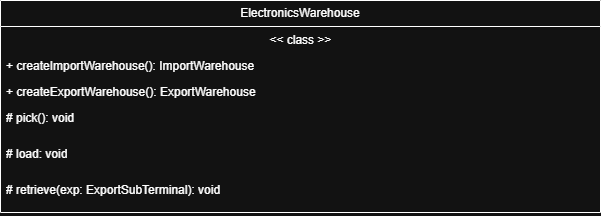

The diagram above was exported from draw.io. Its source (the exported page's mxGraphModel, read from the mxfile embedded in the PNG):
<mxGraphModel dx="1046" dy="877" grid="1" gridSize="10" guides="1" tooltips="1" connect="1" arrows="1" fold="1" page="1" pageScale="1" pageWidth="2339" pageHeight="3300" math="0" shadow="0">
  <root>
    <mxCell id="0" />
    <mxCell id="1" parent="0" />
    <mxCell id="0ZLhBSfahOPvrFkOcMwt-1" parent="1" style="swimlane;fontStyle=0;childLayout=stackLayout;horizontal=1;startSize=26;fillColor=none;horizontalStack=0;resizeParent=1;resizeParentMax=0;resizeLast=0;collapsible=1;marginBottom=0;whiteSpace=wrap;html=1;" value="ElectronicsWarehouse" vertex="1">
      <mxGeometry height="212" width="600" x="1480" y="950" as="geometry" />
    </mxCell>
    <mxCell id="0ZLhBSfahOPvrFkOcMwt-2" parent="0ZLhBSfahOPvrFkOcMwt-1" style="text;strokeColor=none;fillColor=none;align=left;verticalAlign=top;spacingLeft=4;spacingRight=4;overflow=hidden;rotatable=0;points=[[0,0.5],[1,0.5]];portConstraint=eastwest;whiteSpace=wrap;html=1;" value="&lt;span style=&quot;white-space: pre;&quot;&gt;&lt;span style=&quot;white-space: pre;&quot;&gt;&#09;&lt;/span&gt;&lt;span style=&quot;white-space: pre;&quot;&gt;&#09;&lt;/span&gt;   &#09;&lt;/span&gt;&lt;span style=&quot;white-space: pre;&quot;&gt;&#09;&lt;/span&gt;&lt;span style=&quot;white-space: pre;&quot;&gt;&#09;&lt;/span&gt;&lt;span style=&quot;white-space: pre;&quot;&gt;&#09;&lt;/span&gt;&lt;span style=&quot;white-space: pre;&quot;&gt;&#09;&lt;/span&gt;&lt;span style=&quot;white-space: pre;&quot;&gt;&#09;&lt;/span&gt;&lt;span style=&quot;white-space: pre;&quot;&gt;&#09;&lt;/span&gt;&amp;nbsp; &amp;nbsp; &amp;nbsp; &amp;nbsp;&amp;lt;&amp;lt; class &amp;gt;&amp;gt;" vertex="1">
      <mxGeometry height="26" width="600" y="26" as="geometry" />
    </mxCell>
    <mxCell id="0ZLhBSfahOPvrFkOcMwt-3" parent="0ZLhBSfahOPvrFkOcMwt-1" style="text;strokeColor=none;fillColor=none;align=left;verticalAlign=top;spacingLeft=4;spacingRight=4;overflow=hidden;rotatable=0;points=[[0,0.5],[1,0.5]];portConstraint=eastwest;whiteSpace=wrap;html=1;" value="+ createImportWarehouse(): ImportWarehouse" vertex="1">
      <mxGeometry height="26" width="600" y="52" as="geometry" />
    </mxCell>
    <mxCell id="0ZLhBSfahOPvrFkOcMwt-4" parent="0ZLhBSfahOPvrFkOcMwt-1" style="text;strokeColor=none;fillColor=none;align=left;verticalAlign=top;spacingLeft=4;spacingRight=4;overflow=hidden;rotatable=0;points=[[0,0.5],[1,0.5]];portConstraint=eastwest;whiteSpace=wrap;html=1;" value="+ createExportWarehouse(): ExportWarehouse" vertex="1">
      <mxGeometry height="26" width="600" y="78" as="geometry" />
    </mxCell>
    <mxCell id="0ZLhBSfahOPvrFkOcMwt-5" parent="0ZLhBSfahOPvrFkOcMwt-1" style="text;strokeColor=none;fillColor=none;align=left;verticalAlign=top;spacingLeft=4;spacingRight=4;overflow=hidden;rotatable=0;points=[[0,0.5],[1,0.5]];portConstraint=eastwest;whiteSpace=wrap;html=1;" value="# pick(): void" vertex="1">
      <mxGeometry height="36" width="600" y="104" as="geometry" />
    </mxCell>
    <mxCell id="0ZLhBSfahOPvrFkOcMwt-6" parent="0ZLhBSfahOPvrFkOcMwt-1" style="text;strokeColor=none;fillColor=none;align=left;verticalAlign=top;spacingLeft=4;spacingRight=4;overflow=hidden;rotatable=0;points=[[0,0.5],[1,0.5]];portConstraint=eastwest;whiteSpace=wrap;html=1;" value="# load: void" vertex="1">
      <mxGeometry height="36" width="600" y="140" as="geometry" />
    </mxCell>
    <mxCell id="0ZLhBSfahOPvrFkOcMwt-7" parent="0ZLhBSfahOPvrFkOcMwt-1" style="text;strokeColor=none;fillColor=none;align=left;verticalAlign=top;spacingLeft=4;spacingRight=4;overflow=hidden;rotatable=0;points=[[0,0.5],[1,0.5]];portConstraint=eastwest;whiteSpace=wrap;html=1;" value="# retrieve(exp: ExportSubTerminal): void" vertex="1">
      <mxGeometry height="36" width="600" y="176" as="geometry" />
    </mxCell>
  </root>
</mxGraphModel>